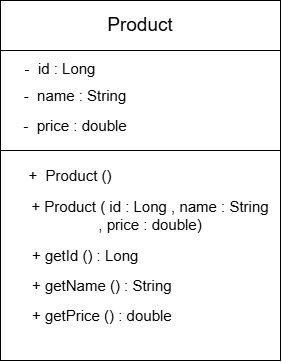

The diagram above was exported from draw.io. Its source (the exported page's mxGraphModel, read from the mxfile embedded in the PNG):
<mxGraphModel dx="688" dy="494" grid="1" gridSize="10" guides="1" tooltips="1" connect="1" arrows="1" fold="1" page="1" pageScale="1" pageWidth="850" pageHeight="1100" math="0" shadow="0">
  <root>
    <mxCell id="0" />
    <mxCell id="1" parent="0" />
    <mxCell id="l8oOGTTaASF3q-xaDYpO-2" parent="1" style="rounded=0;whiteSpace=wrap;html=1;" value="" vertex="1">
      <mxGeometry height="360" width="280" x="240" y="40" as="geometry" />
    </mxCell>
    <mxCell id="l8oOGTTaASF3q-xaDYpO-4" parent="1" style="rounded=0;whiteSpace=wrap;html=1;" value="" vertex="1">
      <mxGeometry height="50" width="280" x="240" y="40" as="geometry" />
    </mxCell>
    <mxCell id="l8oOGTTaASF3q-xaDYpO-6" parent="1" style="text;html=1;whiteSpace=wrap;strokeColor=none;fillColor=none;align=center;verticalAlign=middle;rounded=0;" value="&lt;font style=&quot;font-size: 19px;&quot;&gt;Product&lt;/font&gt;" vertex="1">
      <mxGeometry height="30" width="60" x="350" y="50" as="geometry" />
    </mxCell>
    <mxCell id="l8oOGTTaASF3q-xaDYpO-8" parent="1" style="rounded=0;whiteSpace=wrap;html=1;" value="" vertex="1">
      <mxGeometry height="100" width="280" x="240" y="90" as="geometry" />
    </mxCell>
    <mxCell id="l8oOGTTaASF3q-xaDYpO-9" parent="1" style="text;html=1;whiteSpace=wrap;strokeColor=none;fillColor=none;align=center;verticalAlign=middle;rounded=0;" value="&lt;font style=&quot;font-size: 15px;&quot;&gt;-&amp;nbsp; id : Long&lt;/font&gt;" vertex="1">
      <mxGeometry height="30" width="100" x="250" y="93" as="geometry" />
    </mxCell>
    <mxCell id="l8oOGTTaASF3q-xaDYpO-10" parent="1" style="text;html=1;whiteSpace=wrap;strokeColor=none;fillColor=none;align=center;verticalAlign=middle;rounded=0;" value="&lt;font style=&quot;font-size: 15px;&quot;&gt;-&amp;nbsp; name : String&lt;/font&gt;" vertex="1">
      <mxGeometry height="30" width="110" x="260" y="120" as="geometry" />
    </mxCell>
    <mxCell id="l8oOGTTaASF3q-xaDYpO-11" parent="1" style="text;html=1;whiteSpace=wrap;strokeColor=none;fillColor=none;align=center;verticalAlign=middle;rounded=0;" value="&lt;font style=&quot;font-size: 15px;&quot;&gt;-&amp;nbsp; price : double&lt;/font&gt;" vertex="1">
      <mxGeometry height="30" width="110" x="260" y="150" as="geometry" />
    </mxCell>
    <mxCell id="l8oOGTTaASF3q-xaDYpO-12" parent="1" style="text;html=1;whiteSpace=wrap;strokeColor=none;fillColor=none;align=center;verticalAlign=middle;rounded=0;" value="&lt;font style=&quot;font-size: 15px;&quot;&gt;+&amp;nbsp; Product ()&lt;/font&gt;" vertex="1">
      <mxGeometry height="30" width="100" x="260" y="200" as="geometry" />
    </mxCell>
    <mxCell id="l8oOGTTaASF3q-xaDYpO-13" parent="1" style="text;html=1;whiteSpace=wrap;strokeColor=none;fillColor=none;align=center;verticalAlign=middle;rounded=0;" value="&lt;font style=&quot;font-size: 15px;&quot;&gt;+ Product ( id : Long , name : String , price : double)&lt;/font&gt;" vertex="1">
      <mxGeometry height="30" width="240" x="270" y="240" as="geometry" />
    </mxCell>
    <mxCell id="l8oOGTTaASF3q-xaDYpO-14" parent="1" style="text;html=1;whiteSpace=wrap;strokeColor=none;fillColor=none;align=left;verticalAlign=middle;rounded=0;" value="&lt;span style=&quot;font-size: 15px;&quot;&gt;+ getId () : Long&lt;/span&gt;" vertex="1">
      <mxGeometry height="30" width="240" x="270" y="280" as="geometry" />
    </mxCell>
    <mxCell id="l8oOGTTaASF3q-xaDYpO-16" parent="1" style="text;html=1;whiteSpace=wrap;strokeColor=none;fillColor=none;align=left;verticalAlign=middle;rounded=0;" value="&lt;span style=&quot;font-size: 15px;&quot;&gt;+ getName () : String&lt;/span&gt;" vertex="1">
      <mxGeometry height="30" width="240" x="270" y="310" as="geometry" />
    </mxCell>
    <mxCell id="l8oOGTTaASF3q-xaDYpO-17" parent="1" style="text;html=1;whiteSpace=wrap;strokeColor=none;fillColor=none;align=left;verticalAlign=middle;rounded=0;" value="&lt;span style=&quot;font-size: 15px;&quot;&gt;+ getPrice () : double&lt;/span&gt;" vertex="1">
      <mxGeometry height="30" width="240" x="270" y="340" as="geometry" />
    </mxCell>
  </root>
</mxGraphModel>